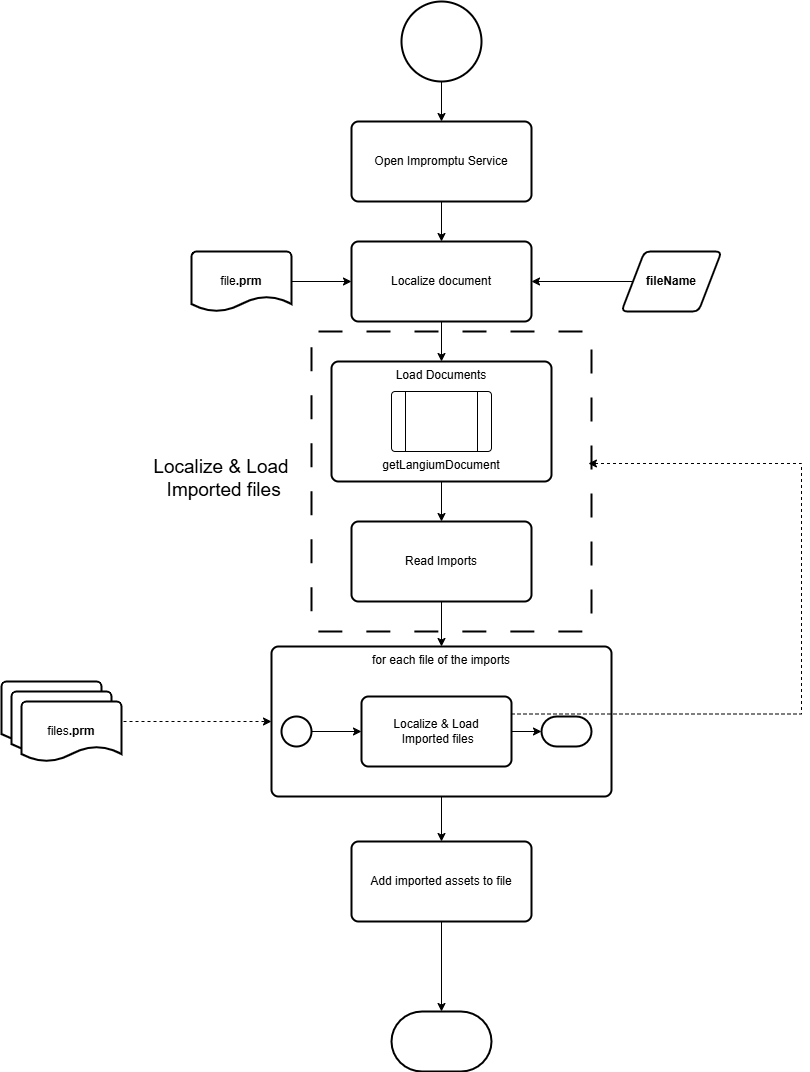

The diagram above was exported from draw.io. Its source (the exported page's mxGraphModel, read from the mxfile embedded in the PNG):
<mxGraphModel dx="2261" dy="772" grid="1" gridSize="10" guides="1" tooltips="1" connect="1" arrows="1" fold="1" page="1" pageScale="1" pageWidth="827" pageHeight="1169" math="0" shadow="0">
  <root>
    <mxCell id="0" />
    <mxCell id="1" parent="0" />
    <mxCell id="-pLjd2Q3T6TrlAQ9Or_Q-42" value="" style="rounded=1;whiteSpace=wrap;html=1;absoluteArcSize=1;arcSize=14;strokeWidth=2;verticalAlign=top;dashed=1;dashPattern=12 12;" parent="1" vertex="1">
      <mxGeometry x="80" y="410" width="280" height="300" as="geometry" />
    </mxCell>
    <mxCell id="-pLjd2Q3T6TrlAQ9Or_Q-10" style="edgeStyle=orthogonalEdgeStyle;rounded=0;orthogonalLoop=1;jettySize=auto;html=1;exitX=0.5;exitY=1;exitDx=0;exitDy=0;exitPerimeter=0;" parent="1" source="-pLjd2Q3T6TrlAQ9Or_Q-1" target="-pLjd2Q3T6TrlAQ9Or_Q-2" edge="1">
      <mxGeometry relative="1" as="geometry" />
    </mxCell>
    <mxCell id="-pLjd2Q3T6TrlAQ9Or_Q-1" value="" style="strokeWidth=2;html=1;shape=mxgraph.flowchart.start_2;whiteSpace=wrap;" parent="1" vertex="1">
      <mxGeometry x="170" y="80" width="80" height="80" as="geometry" />
    </mxCell>
    <mxCell id="-pLjd2Q3T6TrlAQ9Or_Q-2" value="Open Impromptu Service" style="rounded=1;whiteSpace=wrap;html=1;absoluteArcSize=1;arcSize=14;strokeWidth=2;" parent="1" vertex="1">
      <mxGeometry x="120" y="200" width="180" height="80" as="geometry" />
    </mxCell>
    <mxCell id="-pLjd2Q3T6TrlAQ9Or_Q-12" style="edgeStyle=orthogonalEdgeStyle;rounded=0;orthogonalLoop=1;jettySize=auto;html=1;exitX=0.5;exitY=1;exitDx=0;exitDy=0;" parent="1" source="-pLjd2Q3T6TrlAQ9Or_Q-3" target="-pLjd2Q3T6TrlAQ9Or_Q-5" edge="1">
      <mxGeometry relative="1" as="geometry" />
    </mxCell>
    <mxCell id="-pLjd2Q3T6TrlAQ9Or_Q-3" value="Localize document" style="rounded=1;whiteSpace=wrap;html=1;absoluteArcSize=1;arcSize=14;strokeWidth=2;" parent="1" vertex="1">
      <mxGeometry x="120" y="320" width="180" height="80" as="geometry" />
    </mxCell>
    <mxCell id="-pLjd2Q3T6TrlAQ9Or_Q-21" style="edgeStyle=orthogonalEdgeStyle;rounded=0;orthogonalLoop=1;jettySize=auto;html=1;exitX=1;exitY=0.5;exitDx=0;exitDy=0;exitPerimeter=0;" parent="1" source="-pLjd2Q3T6TrlAQ9Or_Q-4" target="-pLjd2Q3T6TrlAQ9Or_Q-3" edge="1">
      <mxGeometry relative="1" as="geometry" />
    </mxCell>
    <mxCell id="-pLjd2Q3T6TrlAQ9Or_Q-4" value="file&lt;b&gt;.prm&lt;/b&gt;" style="strokeWidth=2;html=1;shape=mxgraph.flowchart.document2;whiteSpace=wrap;size=0.25;" parent="1" vertex="1">
      <mxGeometry x="-40" y="330" width="100" height="60" as="geometry" />
    </mxCell>
    <mxCell id="-pLjd2Q3T6TrlAQ9Or_Q-13" style="edgeStyle=orthogonalEdgeStyle;rounded=0;orthogonalLoop=1;jettySize=auto;html=1;exitX=0.5;exitY=1;exitDx=0;exitDy=0;" parent="1" source="-pLjd2Q3T6TrlAQ9Or_Q-5" target="-pLjd2Q3T6TrlAQ9Or_Q-6" edge="1">
      <mxGeometry relative="1" as="geometry" />
    </mxCell>
    <mxCell id="-pLjd2Q3T6TrlAQ9Or_Q-5" value="Load Documents" style="rounded=1;whiteSpace=wrap;html=1;absoluteArcSize=1;arcSize=14;strokeWidth=2;verticalAlign=top;" parent="1" vertex="1">
      <mxGeometry x="100" y="440" width="220" height="120" as="geometry" />
    </mxCell>
    <mxCell id="-pLjd2Q3T6TrlAQ9Or_Q-14" style="edgeStyle=orthogonalEdgeStyle;rounded=0;orthogonalLoop=1;jettySize=auto;html=1;entryX=0.5;entryY=0;entryDx=0;entryDy=0;" parent="1" source="-pLjd2Q3T6TrlAQ9Or_Q-6" target="5R12qKu2lVodym2RAiqA-1" edge="1">
      <mxGeometry relative="1" as="geometry" />
    </mxCell>
    <mxCell id="-pLjd2Q3T6TrlAQ9Or_Q-6" value="Read Imports" style="rounded=1;whiteSpace=wrap;html=1;absoluteArcSize=1;arcSize=14;strokeWidth=2;" parent="1" vertex="1">
      <mxGeometry x="120" y="600" width="180" height="80" as="geometry" />
    </mxCell>
    <mxCell id="-pLjd2Q3T6TrlAQ9Or_Q-15" style="edgeStyle=orthogonalEdgeStyle;rounded=0;orthogonalLoop=1;jettySize=auto;html=1;entryX=0.5;entryY=0;entryDx=0;entryDy=0;exitX=0.5;exitY=1;exitDx=0;exitDy=0;" parent="1" source="5R12qKu2lVodym2RAiqA-1" target="-pLjd2Q3T6TrlAQ9Or_Q-22" edge="1">
      <mxGeometry relative="1" as="geometry">
        <mxPoint x="210" y="880" as="targetPoint" />
        <mxPoint x="210" y="880" as="sourcePoint" />
      </mxGeometry>
    </mxCell>
    <mxCell id="-pLjd2Q3T6TrlAQ9Or_Q-11" style="edgeStyle=orthogonalEdgeStyle;rounded=0;orthogonalLoop=1;jettySize=auto;html=1;exitX=0.5;exitY=1;exitDx=0;exitDy=0;" parent="1" source="-pLjd2Q3T6TrlAQ9Or_Q-2" target="-pLjd2Q3T6TrlAQ9Or_Q-3" edge="1">
      <mxGeometry relative="1" as="geometry" />
    </mxCell>
    <mxCell id="-pLjd2Q3T6TrlAQ9Or_Q-17" value="" style="strokeWidth=2;html=1;shape=mxgraph.flowchart.document2;whiteSpace=wrap;size=0.25;" parent="1" vertex="1">
      <mxGeometry x="-230" y="760" width="100" height="60" as="geometry" />
    </mxCell>
    <mxCell id="-pLjd2Q3T6TrlAQ9Or_Q-18" value="" style="strokeWidth=2;html=1;shape=mxgraph.flowchart.document2;whiteSpace=wrap;size=0.25;" parent="1" vertex="1">
      <mxGeometry x="-220" y="770" width="100" height="60" as="geometry" />
    </mxCell>
    <mxCell id="-pLjd2Q3T6TrlAQ9Or_Q-19" value="files&lt;b&gt;.prm&lt;/b&gt;" style="strokeWidth=2;html=1;shape=mxgraph.flowchart.document2;whiteSpace=wrap;size=0.25;" parent="1" vertex="1">
      <mxGeometry x="-210" y="780" width="100" height="60" as="geometry" />
    </mxCell>
    <mxCell id="-pLjd2Q3T6TrlAQ9Or_Q-25" style="edgeStyle=orthogonalEdgeStyle;rounded=0;orthogonalLoop=1;jettySize=auto;html=1;exitX=0.5;exitY=1;exitDx=0;exitDy=0;" parent="1" source="-pLjd2Q3T6TrlAQ9Or_Q-22" target="-pLjd2Q3T6TrlAQ9Or_Q-30" edge="1">
      <mxGeometry relative="1" as="geometry">
        <mxPoint x="210" y="1140" as="targetPoint" />
      </mxGeometry>
    </mxCell>
    <mxCell id="-pLjd2Q3T6TrlAQ9Or_Q-22" value="Add imported assets to file" style="rounded=1;whiteSpace=wrap;html=1;absoluteArcSize=1;arcSize=14;strokeWidth=2;" parent="1" vertex="1">
      <mxGeometry x="120" y="920" width="180" height="80" as="geometry" />
    </mxCell>
    <mxCell id="-pLjd2Q3T6TrlAQ9Or_Q-26" value="getLangiumDocument" style="verticalLabelPosition=bottom;verticalAlign=top;html=1;shape=process;whiteSpace=wrap;rounded=1;size=0.14;arcSize=6;" parent="1" vertex="1">
      <mxGeometry x="160" y="470" width="100" height="60" as="geometry" />
    </mxCell>
    <mxCell id="-pLjd2Q3T6TrlAQ9Or_Q-30" value="" style="strokeWidth=2;html=1;shape=mxgraph.flowchart.terminator;whiteSpace=wrap;" parent="1" vertex="1">
      <mxGeometry x="160" y="1090" width="100" height="60" as="geometry" />
    </mxCell>
    <mxCell id="-pLjd2Q3T6TrlAQ9Or_Q-49" style="edgeStyle=orthogonalEdgeStyle;rounded=0;orthogonalLoop=1;jettySize=auto;html=1;exitX=0;exitY=0.5;exitDx=0;exitDy=0;" parent="1" source="-pLjd2Q3T6TrlAQ9Or_Q-48" target="-pLjd2Q3T6TrlAQ9Or_Q-3" edge="1">
      <mxGeometry relative="1" as="geometry" />
    </mxCell>
    <mxCell id="-pLjd2Q3T6TrlAQ9Or_Q-48" value="&lt;b&gt;fileName&lt;/b&gt;" style="shape=parallelogram;html=1;strokeWidth=2;perimeter=parallelogramPerimeter;whiteSpace=wrap;rounded=1;arcSize=12;size=0.23;" parent="1" vertex="1">
      <mxGeometry x="390" y="330" width="100" height="60" as="geometry" />
    </mxCell>
    <mxCell id="5R12qKu2lVodym2RAiqA-1" value="for each file of the imports" style="rounded=1;whiteSpace=wrap;html=1;absoluteArcSize=1;arcSize=14;strokeWidth=2;verticalAlign=top;" vertex="1" parent="1">
      <mxGeometry x="40" y="725" width="340" height="150" as="geometry" />
    </mxCell>
    <mxCell id="5R12qKu2lVodym2RAiqA-2" value="Localize &amp;amp; Load&lt;div&gt;&amp;nbsp;Imported files&lt;/div&gt;" style="rounded=1;whiteSpace=wrap;html=1;absoluteArcSize=1;arcSize=14;strokeWidth=2;" vertex="1" parent="1">
      <mxGeometry x="130" y="775" width="150" height="70" as="geometry" />
    </mxCell>
    <mxCell id="5R12qKu2lVodym2RAiqA-5" style="edgeStyle=orthogonalEdgeStyle;rounded=0;orthogonalLoop=1;jettySize=auto;html=1;exitX=1;exitY=0.5;exitDx=0;exitDy=0;exitPerimeter=0;" edge="1" parent="1" source="5R12qKu2lVodym2RAiqA-3" target="5R12qKu2lVodym2RAiqA-2">
      <mxGeometry relative="1" as="geometry" />
    </mxCell>
    <mxCell id="5R12qKu2lVodym2RAiqA-3" value="" style="strokeWidth=2;html=1;shape=mxgraph.flowchart.start_2;whiteSpace=wrap;" vertex="1" parent="1">
      <mxGeometry x="50" y="795" width="30" height="30" as="geometry" />
    </mxCell>
    <mxCell id="5R12qKu2lVodym2RAiqA-4" value="" style="strokeWidth=2;html=1;shape=mxgraph.flowchart.terminator;whiteSpace=wrap;" vertex="1" parent="1">
      <mxGeometry x="310" y="795" width="50" height="30" as="geometry" />
    </mxCell>
    <mxCell id="5R12qKu2lVodym2RAiqA-6" style="edgeStyle=orthogonalEdgeStyle;rounded=0;orthogonalLoop=1;jettySize=auto;html=1;exitX=1;exitY=0.5;exitDx=0;exitDy=0;entryX=0;entryY=0.5;entryDx=0;entryDy=0;entryPerimeter=0;" edge="1" parent="1" source="5R12qKu2lVodym2RAiqA-2" target="5R12qKu2lVodym2RAiqA-4">
      <mxGeometry relative="1" as="geometry" />
    </mxCell>
    <mxCell id="5R12qKu2lVodym2RAiqA-7" style="edgeStyle=orthogonalEdgeStyle;rounded=0;orthogonalLoop=1;jettySize=auto;html=1;exitX=1;exitY=0.5;exitDx=0;exitDy=0;dashed=1;entryX=0;entryY=0.5;entryDx=0;entryDy=0;exitPerimeter=0;" edge="1" parent="1" source="-pLjd2Q3T6TrlAQ9Or_Q-19" target="5R12qKu2lVodym2RAiqA-1">
      <mxGeometry relative="1" as="geometry">
        <mxPoint x="367" y="552" as="targetPoint" />
        <Array as="points">
          <mxPoint x="-110" y="800" />
        </Array>
        <mxPoint x="390" y="810" as="sourcePoint" />
      </mxGeometry>
    </mxCell>
    <mxCell id="-pLjd2Q3T6TrlAQ9Or_Q-39" style="edgeStyle=orthogonalEdgeStyle;rounded=0;orthogonalLoop=1;jettySize=auto;html=1;exitX=1;exitY=0.25;exitDx=0;exitDy=0;dashed=1;entryX=0.989;entryY=0.44;entryDx=0;entryDy=0;entryPerimeter=0;" parent="1" source="5R12qKu2lVodym2RAiqA-2" target="-pLjd2Q3T6TrlAQ9Or_Q-42" edge="1">
      <mxGeometry relative="1" as="geometry">
        <mxPoint x="860" y="550" as="targetPoint" />
        <Array as="points">
          <mxPoint x="570" y="793" />
          <mxPoint x="570" y="542" />
        </Array>
        <mxPoint x="880" y="808" as="sourcePoint" />
      </mxGeometry>
    </mxCell>
    <mxCell id="5R12qKu2lVodym2RAiqA-8" value="Localize &amp; Load&#10; Imported files" style="text;align=center;verticalAlign=middle;resizable=0;points=[];autosize=1;strokeColor=none;fillColor=none;fontSize=19;" vertex="1" parent="1">
      <mxGeometry x="-90" y="525" width="160" height="60" as="geometry" />
    </mxCell>
  </root>
</mxGraphModel>